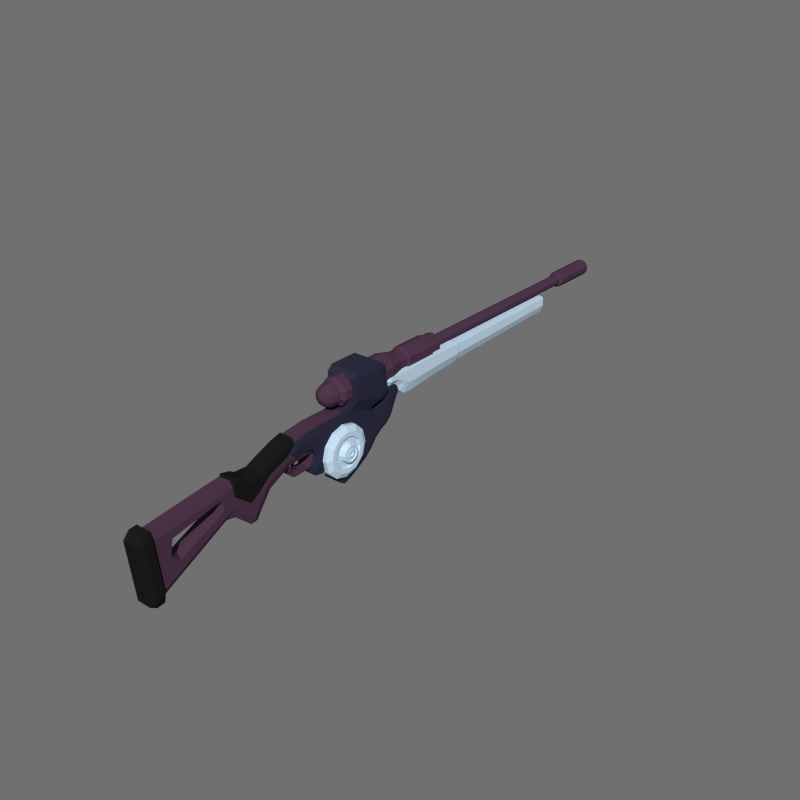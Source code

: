 # Source: Sniper_rifle.blend  (saved by Blender 2.79.0; exported with 4.5.12 LTS)
import bpy
from mathutils import Matrix  # noqa: F401  (used for matrix-valued properties, if any)

bpy.ops.wm.read_factory_settings(use_empty=True)
scene = bpy.context.scene
scene.name = 'Scene'

# ---- collections
col_collection_1 = bpy.data.collections.new('Collection 1'); scene.collection.children.link(col_collection_1)

# ---- materials (node trees are filled in below, after node groups)
mat_main = bpy.data.materials.new('Main')
mat_main.alpha_threshold = 0.0
mat_main.diffuse_color = (0.07999, 0.03811, 0.07191, 1.0)
mat_main.roughness = 0.5
mat_dark = bpy.data.materials.new('Dark')
mat_dark.alpha_threshold = 0.0
mat_dark.diffuse_color = (0.01222, 0.01222, 0.01222, 1.0)
mat_dark.roughness = 0.5
mat_detail = bpy.data.materials.new('Detail')
mat_detail.alpha_threshold = 0.0
mat_detail.diffuse_color = (0.6025, 0.78, 0.9404, 1.0)
mat_detail.roughness = 0.5
mat_mid = bpy.data.materials.new('Mid')
mat_mid.alpha_threshold = 0.0
mat_mid.diffuse_color = (0.02826, 0.02864, 0.0578, 1.0)
mat_mid.roughness = 0.5

# ---- material node trees

# ---- world
world_world = bpy.data.worlds.new('World'); scene.world = world_world
world_world.color = (0.1626, 0.1626, 0.1626)
world_world.use_sun_shadow = False
world_world.sun_shadow_jitter_overblur = 0.0
world_world.cycles.sampling_method = 'NONE'
world_world.cycles.sample_map_resolution = 256
world_world.light_settings.ao_factor = 0.8293

# ---- meshes
me_cube = bpy.data.meshes.new('Cube')
me_cube.from_pydata([(-0.1109, -1.901, -0.9341), (-0.1305, -2.204, 0.2194), (-0.1478, -1.909, -0.8266), (-0.1305, -2.313, 0.08948), (-0.1109, -2.012, 0.1603), (-0.1478, -2.001, 0.05518), (-0.1109, -0.6723, -0.2995), (-0.1478, -0.5489, -0.1479), (-0.1109, -0.4966, -0.3369), (-0.1109, -0.555, 0.3191), (0.1109, -1.901, -0.9341), (0.1478, -1.909, -0.8266), (-0.174, -2.191, 0.09566), (0.1109, -2.012, 0.1603), (-0.1305, -2.202, -0.9858), (0.1478, -2.001, 0.05518), (0.1109, -0.4966, -0.3369), (0.1478, -0.5489, -0.1479), (0.1109, -0.6723, -0.2995), (0.1109, -0.555, 0.3191), (-0.1109, -0.06101, -0.5973), (-0.1109, -0.1941, -0.6146), (-0.1478, -0.1464, -0.5173), (0.1109, -0.06101, -0.5973), (0.1478, -0.1464, -0.5173), (0.1109, -0.1941, -0.6146), (-0.1478, 0.003404, -0.2844), (-0.1109, 0.01563, -0.4778), (0.1109, 0.01563, -0.4778), (0.1478, 0.003404, -0.2844), (-0.1478, 0.2137, -0.01415), (-0.1109, 0.2306, -0.185), (0.1109, 0.2306, -0.185), (0.1478, 0.2137, -0.01415), (-0.1478, 0.6067, 0.1342), (-0.1109, 0.6391, 0.02206), (0.1109, 0.6391, 0.02206), (0.1478, 0.6067, 0.1342), (-0.1109, 0.7382, 0.4844), (-0.1478, 0.7685, 0.3783), (-0.1478, 0.8318, 0.1568), (-0.1109, 0.8638, 0.04469), (0.1109, 0.8638, 0.04469), (0.1478, 0.8318, 0.1568), (0.1478, 0.7685, 0.3783), (0.1109, 0.7382, 0.4844), (-0.1109, 1.165, 0.5312), (-0.1478, 1.182, 0.4237), (-0.1478, 1.225, 0.1601), (-0.1109, 1.243, 0.04793), (0.1109, 1.243, 0.04793), (0.1478, 1.225, 0.1601), (0.1478, 1.182, 0.4237), (0.1109, 1.165, 0.5312), (-0.1478, 1.805, 0.4237), (-0.1109, 1.805, 0.5312), (-0.1109, 1.909, 0.4269), (-0.1478, 1.805, 0.1601), (-0.1109, 1.909, 0.1522), (-0.1109, 1.805, 0.04793), (0.1109, 1.805, 0.04793), (0.1109, 1.909, 0.1522), (0.1478, 1.805, 0.1601), (0.1109, 1.805, 0.5312), (0.1478, 1.805, 0.4237), (0.1109, 1.909, 0.4269), (-0.03696, 0.8638, 0.04469), (0.03696, 0.8638, 0.04469), (-0.1305, -2.073, -1.069), (-0.1478, -1.955, -0.3857), (-0.174, -2.083, -0.9424), (0.1478, -1.955, -0.3857), (-0.1109, 1.909, 0.2896), (-0.1478, 1.805, 0.2919), (0.1478, 1.805, 0.2919), (0.1109, 1.909, 0.2896), (-0.1478, -0.511, 0.03531), (-0.1478, -0.1982, -0.2183), (0.1478, -0.511, 0.03531), (0.1478, -0.1982, -0.2183), (-0.1478, -0.008308, -0.09917), (0.1478, -0.008308, -0.09917), (-0.1478, 0.2041, 0.08307), (0.1478, 0.2041, 0.08307), (-0.1478, 0.5798, 0.2276), (0.1478, 0.5798, 0.2276), (-0.1478, 0.8001, 0.2675), (0.1478, 0.8001, 0.2675), (-0.1478, 1.204, 0.2919), (0.1478, 1.204, 0.2919), (0.1478, -0.535, 0.2145), (-0.1478, -0.542, 0.2141), (-0.161, -0.4532, 0.2553), (-0.1208, -0.5323, 0.3524), (-0.1208, -0.3461, 0.3059), (0.161, -0.4532, 0.2553), (0.1208, -0.3461, 0.3059), (0.1208, -0.5323, 0.3524), (0.161, -0.5129, 0.2515), (0.161, -0.2377, 0.1223), (0.1208, -0.2604, 0.2531), (-0.1208, -0.2604, 0.2531), (-0.161, -0.2377, 0.1223), (0.161, -0.01566, 0.1274), (0.1208, -0.02271, 0.2388), (-0.1208, -0.02271, 0.2388), (-0.161, -0.01566, 0.1274), (0.161, 0.1915, 0.2184), (0.1208, 0.1807, 0.3281), (-0.1208, 0.1807, 0.3281), (-0.161, 0.1915, 0.2184), (0.161, 0.5374, 0.3542), (0.1208, 0.5079, 0.4566), (-0.1208, 0.5079, 0.4566), (-0.161, 0.5374, 0.3542), (0.161, 0.7457, 0.4096), (0.1208, 0.7165, 0.5121), (-0.1208, 0.7165, 0.5121), (-0.161, 0.7457, 0.4096), (0.161, -0.4898, 0.07842), (0.161, -0.1877, -0.1665), (0.161, -0.004353, -0.05143), (0.161, 0.2008, 0.1245), (0.161, 0.5635, 0.2641), (-0.161, -0.4898, 0.07842), (-0.161, -0.1877, -0.1665), (-0.161, -0.004353, -0.05143), (-0.161, 0.2008, 0.1245), (-0.161, 0.5635, 0.2641), (-0.161, -0.5197, 0.251), (-0.1109, 0.6685, 0.02502), (-0.1478, 0.6362, 0.1372), (0.1109, 0.6685, 0.02502), (0.1478, 0.6362, 0.1372), (0.03696, 0.6685, 0.02502), (-0.03696, 0.6685, 0.02502), (-0.1109, 0.7185, -0.1938), (-0.1109, 0.7481, -0.1931), (0.1109, 0.7185, -0.1938), (0.1109, 0.7481, -0.1931), (0.03696, 0.7481, -0.1931), (-0.03696, 0.7481, -0.1931), (-0.1109, 0.7254, -0.2079), (0.1109, 0.7254, -0.2079), (-0.1109, 0.7558, -0.2246), (0.1109, 0.7558, -0.2246), (0.1478, 1.133, 0.4183), (0.1109, 1.114, 0.5256), (-0.1478, 1.133, 0.4183), (-0.1109, 1.114, 0.5256), (-0.1109, 1.198, 0.04754), (-0.1478, 1.178, 0.1597), (0.1109, 1.198, 0.04754), (0.1478, 1.178, 0.1597), (0.03696, 1.198, 0.04754), (-0.03696, 1.198, 0.04754), (0.1478, 1.156, 0.289), (-0.1478, 1.156, 0.289), (-0.1109, 1.074, -0.1819), (0.1109, 1.074, -0.1819), (0.03696, 1.074, -0.1819), (-0.03696, 1.074, -0.1819), (-0.1109, 1.082, -0.2134), (0.1109, 1.082, -0.2134), (-0.1109, 1.127, -0.149), (0.1109, 1.127, -0.149), (0.03696, 1.127, -0.149), (-0.03696, 1.127, -0.149), (-0.1109, 1.15, -0.1719), (0.1109, 1.15, -0.1719), (0.1478, -0.7544, -0.116), (0.1478, -1.594, -0.4937), (0.1478, -1.754, -0.3538), (0.1478, -1.695, -0.07321), (0.1478, -0.73, -0.005425), (0.1478, -0.7548, 0.1001), (-0.1478, -1.594, -0.4938), (-0.1478, -0.7544, -0.116), (-0.1478, -1.754, -0.3538), (-0.1478, -0.7604, 0.09952), (-0.1478, -1.695, -0.07325), (-0.1478, -0.73, -0.005458), (-6.598e-17, -0.8143, -0.1297), (-6.988e-17, -1.673, -0.332), (-6.586e-17, -0.7923, -0.03615), (-6.573e-17, -0.8184, 0.05261), (-5.06e-17, -1.543, -0.4458), (-7.114e-17, -1.634, -0.1018), (-0.2603, 2.933, 0.6491), (0.2603, 3.126, 0.6297), (0.2603, 2.933, 0.6491), (5.354e-17, 2.81, 0.6415), (5.354e-17, 2.943, 0.5277), (5.354e-17, 2.922, 0.7262), (-0.2603, 3.284, 0.5349), (5.354e-17, 3.098, 0.4978), (5.354e-17, 3.155, 0.7276), (-0.2603, 3.126, 0.6297), (0.2603, 3.574, 0.4809), (0.2603, 3.284, 0.5349), (5.354e-17, 3.186, 0.3172), (5.354e-17, 3.382, 0.7276), (5.354e-17, 4.145, 0.7276), (5.354e-17, 3.501, 0.2093), (5.354e-17, 3.647, 0.7276), (-0.2603, 3.574, 0.4809), (-0.2603, 4.129, 0.513), (0.2603, 4.129, 0.513), (5.354e-17, 4.113, 0.2747), (-0.1952, 2.94, 0.5581), (-0.1952, 2.849, 0.6434), (-0.2628, 2.925, 0.7262), (-0.2603, 3.037, 0.6481), (5.354e-17, 3.037, 0.5279), (5.354e-17, 3.037, 0.7276), (0.2603, 3.037, 0.6481), (0.1952, 2.94, 0.5581), (0.2628, 2.925, 0.7262), (0.1952, 2.849, 0.6434), (5.354e-17, 2.858, 0.5485), (5.354e-17, 2.812, 0.7262), (-0.2603, 3.207, 0.5924), (5.354e-17, 3.142, 0.43), (5.354e-17, 3.271, 0.7276), (0.2603, 3.207, 0.5924), (0.1952, 3.105, 0.5308), (0.2628, 3.148, 0.7276), (-0.1952, 3.105, 0.5308), (-0.2628, 3.148, 0.7276), (-0.2603, 3.394, 0.4875), (5.354e-17, 3.287, 0.2225), (5.354e-17, 3.502, 0.7276), (0.2603, 3.394, 0.4875), (-0.2628, 3.357, 0.7276), (-0.1952, 3.211, 0.3716), (0.1952, 3.211, 0.3716), (0.2628, 3.357, 0.7276), (-0.2603, 3.82, 0.4958), (5.354e-17, 3.79, 0.2394), (5.354e-17, 3.85, 0.7276), (0.2603, 3.82, 0.4958), (0.1952, 3.519, 0.2772), (0.2628, 3.629, 0.7276), (-0.1952, 3.519, 0.2772), (-0.2628, 3.629, 0.7276), (-0.2603, 4.748, 0.5318), (5.354e-17, 4.732, 0.3132), (5.354e-17, 4.763, 0.7276), (0.2603, 4.748, 0.5318), (0.2628, 4.141, 0.7276), (-0.2628, 4.141, 0.7276), (-0.1952, 4.117, 0.3343), (0.1952, 4.117, 0.3343), (-0.1446, 2.877, 0.5757), (-0.1956, 2.849, 0.7262), (-0.1952, 3.037, 0.5579), (-0.2628, 3.037, 0.7276), (0.1446, 2.877, 0.5757), (0.1956, 2.849, 0.7262), (0.1952, 3.037, 0.5579), (0.2628, 3.037, 0.7276), (-0.2628, 3.255, 0.7276), (-0.1952, 3.158, 0.4706), (0.1952, 3.158, 0.4706), (0.2628, 3.255, 0.7276), (-0.2628, 3.475, 0.7276), (-0.1952, 3.314, 0.2888), (0.1952, 3.314, 0.2888), (0.2628, 3.475, 0.7276), (-0.2628, 3.843, 0.7276), (-0.1952, 3.797, 0.3035), (0.1952, 3.797, 0.3035), (0.2628, 3.843, 0.7276), (-0.2628, 4.759, 0.7276), (-0.1952, 4.736, 0.3679), (0.1952, 4.736, 0.3679), (0.2628, 4.759, 0.7276), (-0.1547, 7.307, 0.4232), (0.1547, 7.307, 0.4232), (-0.2065, 7.307, 0.7073), (0.2065, 7.307, 0.7073), (0.2062, 7.307, 0.5526), (-1.145e-10, 7.307, 0.38), (-1.145e-10, 7.307, 0.7073), (-0.2062, 7.307, 0.5526), (-0.2425, 4.785, 0.5317), (5.354e-17, 4.799, 0.7135), (5.354e-17, 4.771, 0.3286), (0.2425, 4.785, 0.5317), (0.2429, 4.795, 0.7135), (-0.2429, 4.795, 0.7135), (0.1819, 4.774, 0.3794), (-0.1819, 4.774, 0.3794), (-0.1547, 7.523, 0.4232), (0.1547, 7.523, 0.4232), (-0.2065, 7.523, 0.7073), (0.2065, 7.523, 0.7073), (0.2062, 7.523, 0.5526), (-1.145e-10, 7.523, 0.38), (-1.145e-10, 7.523, 0.7073), (-0.2062, 7.523, 0.5526), (-0.107, 7.583, 0.4628), (0.107, 7.583, 0.4628), (-0.1429, 7.583, 0.7052), (0.1429, 7.583, 0.7052), (0.1427, 7.583, 0.5733), (-7.924e-11, 7.581, 0.426), (-7.924e-11, 7.619, 0.7052), (-0.1427, 7.583, 0.5733), (8.386e-06, 7.619, 0.5733), (1.953e-06, 7.602, 0.4603), (1.664e-16, 1.835, 0.5598), (5.082e-17, 3.003, 0.5598), (0.153, 1.835, 0.6095), (0.153, 3.003, 0.6095), (0.2475, 1.835, 0.7396), (0.2475, 3.003, 0.7396), (0.2475, 1.835, 0.9005), (0.2475, 3.003, 0.9005), (0.153, 1.835, 1.031), (0.153, 3.003, 1.031), (-2.275e-08, 1.835, 1.08), (-2.275e-08, 3.003, 1.08), (-0.153, 1.835, 1.031), (-0.153, 3.003, 1.031), (-0.2475, 1.835, 0.9005), (-0.2475, 3.003, 0.9005), (-0.2475, 1.835, 0.7396), (-0.2475, 3.003, 0.7396), (-0.153, 1.835, 0.6095), (-0.153, 3.003, 0.6095), (1.479e-09, 1.776, 0.6094), (0.1238, 1.776, 0.6497), (0.2003, 1.776, 0.755), (0.2003, 1.776, 0.8851), (0.1238, 1.776, 0.9904), (-1.693e-08, 1.776, 1.031), (-0.1238, 1.776, 0.9904), (-0.2003, 1.776, 0.8851), (-0.2003, 1.776, 0.755), (-0.1238, 1.776, 0.6497), (1.479e-09, 1.714, 0.6094), (0.1238, 1.714, 0.6497), (0.2003, 1.714, 0.755), (0.2003, 1.714, 0.8851), (0.1238, 1.714, 0.9904), (-1.693e-08, 1.714, 1.031), (-0.1238, 1.714, 0.9904), (-0.2003, 1.714, 0.8851), (-0.2003, 1.714, 0.755), (-0.1238, 1.714, 0.6497), (2.986e-09, 1.606, 0.632), (0.1105, 1.606, 0.6679), (0.1788, 1.606, 0.7619), (0.1788, 1.606, 0.8781), (0.1105, 1.606, 0.9721), (-1.345e-08, 1.606, 1.008), (-0.1105, 1.606, 0.9721), (-0.1788, 1.606, 0.8781), (-0.1788, 1.606, 0.7619), (-0.1105, 1.606, 0.6679), (5.572e-09, 1.544, 0.6709), (0.08769, 1.544, 0.6993), (0.1419, 1.544, 0.7739), (0.1419, 1.544, 0.8661), (0.08769, 1.544, 0.9407), (-7.471e-09, 1.544, 0.9692), (-0.08769, 1.544, 0.9407), (-0.1419, 1.544, 0.8661), (-0.1419, 1.544, 0.7739), (-0.08769, 1.544, 0.6993), (1.051e-08, 1.498, 0.7449), (0.04416, 1.498, 0.7593), (0.07145, 1.498, 0.7968), (0.07145, 1.498, 0.8433), (0.04416, 1.498, 0.8808), (3.939e-09, 1.498, 0.8952), (-0.04416, 1.498, 0.8808), (-0.07145, 1.498, 0.8433), (-0.07145, 1.498, 0.7968), (-0.04416, 1.498, 0.7593), (-0.03708, 1.498, 0.8831), (0.04416, 1.486, 0.7968), (-0.04201, 1.486, 0.7968), (8.237e-09, 1.479, 0.7968), (0.04416, 1.486, 0.8433), (-0.03936, 1.486, 0.8433), (6.208e-09, 1.479, 0.8433), (2.807e-09, 1.744, 0.6294), (-0.1121, 1.744, 0.6658), (-0.1813, 1.744, 0.879), (-0.1121, 1.744, 0.9743), (0.1121, 1.744, 0.9743), (0.1813, 1.744, 0.879), (0.1121, 1.744, 0.6658), (-0.1813, 1.744, 0.7611), (-1.386e-08, 1.744, 1.011), (0.1813, 1.744, 0.7611), (0.1096, 3.299, 0.6692), (8.217e-08, 3.299, 0.6336), (0.1773, 3.299, 0.7624), (0.1773, 3.299, 0.8776), (0.1096, 3.299, 0.9708), (6.587e-08, 3.299, 1.006), (-0.1096, 3.299, 0.9708), (-0.1773, 3.299, 0.8776), (-0.1773, 3.299, 0.7624), (-0.1096, 3.299, 0.6692), (0.1096, 4.326, 0.6692), (-2.357e-07, 4.326, 0.6336), (0.1773, 4.326, 0.7624), (0.1773, 4.326, 0.8776), (0.1096, 4.326, 0.9708), (-2.52e-07, 4.326, 1.006), (-0.1096, 4.326, 0.9708), (-0.1773, 4.326, 0.8776), (-0.1773, 4.326, 0.7624), (-0.1096, 4.326, 0.6692), (0.06194, 4.378, 0.7348), (-2.276e-07, 4.378, 0.7147), (0.1002, 4.378, 0.7875), (0.1002, 4.378, 0.8526), (0.06194, 4.378, 0.9053), (-2.369e-07, 4.378, 0.9254), (-0.06194, 4.378, 0.9053), (-0.1002, 4.378, 0.8526), (-0.1002, 4.378, 0.7875), (-0.06194, 4.378, 0.7348), (0.06194, 8.25, 0.7348), (4.876e-07, 8.25, 0.7147), (0.1002, 8.25, 0.7875), (0.1002, 8.25, 0.8526), (0.06194, 8.25, 0.9053), (4.783e-07, 8.25, 0.9254), (-0.06194, 8.25, 0.9053), (-0.1002, 8.25, 0.8526), (-0.1002, 8.25, 0.7875), (-0.06194, 8.25, 0.7348), (0.09104, 8.28, 0.6947), (4.834e-07, 8.28, 0.6652), (0.1473, 8.28, 0.7722), (0.1473, 8.28, 0.8679), (0.09104, 8.28, 0.9453), (4.699e-07, 8.28, 0.9749), (-0.09104, 8.28, 0.9453), (-0.1473, 8.28, 0.8679), (-0.1473, 8.28, 0.7722), (-0.09104, 8.28, 0.6947), (0.09104, 9.222, 0.6947), (4.834e-07, 9.222, 0.6652), (0.1473, 9.222, 0.7722), (0.1473, 9.222, 0.8679), (0.09104, 9.222, 0.9453), (4.699e-07, 9.222, 0.9749), (-0.09104, 9.222, 0.9453), (-0.1473, 9.222, 0.8679), (-0.1473, 9.222, 0.7722), (-0.09104, 9.222, 0.6947), (0.05346, 9.222, 0.7465), (4.888e-07, 9.222, 0.7291), (0.08651, 9.222, 0.7919), (0.08651, 9.222, 0.8481), (0.05346, 9.222, 0.8936), (4.808e-07, 9.222, 0.911), (-0.05346, 9.222, 0.8936), (-0.08651, 9.222, 0.8481), (-0.08651, 9.222, 0.7919), (-0.05346, 9.222, 0.7465), (0.05346, 7.776, 0.7465), (-5.272e-06, 7.776, 0.7291), (0.0865, 7.776, 0.7919), (0.0865, 7.776, 0.8481), (0.05346, 7.776, 0.8936), (-5.28e-06, 7.776, 0.911), (-0.05347, 7.776, 0.8936), (-0.08651, 7.776, 0.8481), (-0.08651, 7.776, 0.7919), (-0.05347, 7.776, 0.7465), (-0.1773, 3.435, 0.8776), (-0.1773, 3.435, 0.7624), (0.1096, 3.435, 0.9708), (2.355e-08, 3.435, 1.006), (0.1096, 3.435, 0.6692), (0.1773, 3.435, 0.7624), (-0.1096, 3.435, 0.6692), (-0.1096, 3.435, 0.9708), (0.1773, 3.435, 0.8776), (3.985e-08, 3.435, 0.6336), (-0.1773, 4.122, 0.8776), (0.1096, 4.122, 0.9708), (0.1096, 4.122, 0.6692), (-0.1773, 4.122, 0.7624), (-1.887e-07, 4.122, 1.006), (0.1773, 4.122, 0.7624), (-0.1096, 4.122, 0.6692), (-0.1096, 4.122, 0.9708), (0.1773, 4.122, 0.8776), (-1.724e-07, 4.122, 0.6336), (-0.2076, 4.091, 0.7526), (-0.2076, 3.466, 0.7526), (-2.117e-07, 4.091, 1.038), (3.687e-08, 3.466, 1.038), (0.2076, 4.091, 0.7526), (0.2076, 3.466, 0.7526), (-0.1283, 4.091, 0.6434), (-0.1283, 3.466, 0.6434), (-0.1283, 4.091, 0.9966), (-0.1283, 3.466, 0.9966), (0.2076, 4.091, 0.8875), (0.2076, 3.466, 0.8875), (-1.927e-07, 4.091, 0.6017), (5.595e-08, 3.466, 0.6017), (0.1283, 3.466, 0.6434), (0.1283, 3.466, 0.9966), (-0.2076, 3.466, 0.8875), (-0.2076, 4.091, 0.8875), (0.1283, 4.091, 0.9966), (0.1283, 4.091, 0.6434), (0.2646, 2.256, -0.1567), (0.2646, 2.193, -0.3923), (0.2646, 2.02, -0.5647), (0.2646, 1.785, -0.6278), (0.2646, 1.549, -0.5647), (0.2646, 1.377, -0.3923), (0.2646, 1.314, -0.1567), (0.2646, 1.377, 0.07877), (0.2646, 1.549, 0.2512), (0.2646, 1.785, 0.3143), (0.2646, 2.02, 0.2512), (0.2646, 2.193, 0.07877), (0.3154, 2.111, -0.3448), (0.3154, 2.161, -0.1567), (0.3154, 1.973, -0.4825), (0.3154, 1.785, -0.5329), (0.3154, 1.597, -0.4825), (0.3154, 1.459, -0.3448), (0.3154, 1.409, -0.1567), (0.3154, 1.459, 0.03134), (0.3154, 1.597, 0.169), (0.3154, 1.785, 0.2194), (0.3154, 1.973, 0.169), (0.3154, 2.111, 0.03134), (0.3154, 2.034, -0.3006), (0.3154, 2.073, -0.1567), (0.3154, 1.929, -0.4059), (0.3154, 1.785, -0.4445), (0.3154, 1.641, -0.4059), (0.3154, 1.536, -0.3006), (0.3154, 1.497, -0.1567), (0.3154, 1.536, -0.01288), (0.3154, 1.641, 0.09244), (0.3154, 1.785, 0.131), (0.3154, 1.929, 0.09244), (0.3154, 2.034, -0.01288), (0.279, 2.017, -0.2906), (0.279, 2.053, -0.1567), (0.279, 1.919, -0.3886), (0.279, 1.785, -0.4244), (0.279, 1.651, -0.3886), (0.279, 1.553, -0.2906), (0.279, 1.517, -0.1567), (0.279, 1.553, -0.0229), (0.279, 1.651, 0.07508), (0.279, 1.785, 0.1109), (0.279, 1.919, 0.07508), (0.279, 2.017, -0.0229), (0.279, 1.935, -0.2433), (0.279, 1.958, -0.1567), (0.279, 1.872, -0.3067), (0.279, 1.785, -0.3299), (0.279, 1.698, -0.3067), (0.279, 1.635, -0.2433), (0.279, 1.612, -0.1567), (0.279, 1.635, -0.07018), (0.279, 1.698, -0.006806), (0.279, 1.785, 0.01639), (0.279, 1.872, -0.006805), (0.279, 1.935, -0.07018), (0.3798, 1.921, -0.2351), (0.3798, 1.942, -0.1567), (0.3798, 1.863, -0.2925), (0.3798, 1.785, -0.3135), (0.3798, 1.707, -0.2925), (0.3798, 1.649, -0.2351), (0.3798, 1.628, -0.1567), (0.3798, 1.649, -0.07835), (0.3798, 1.707, -0.02095), (0.3798, 1.785, 5.402e-05), (0.3798, 1.863, -0.02095), (0.3798, 1.921, -0.07835), (0.385, 1.904, -0.2253), (0.385, 1.922, -0.1567), (0.385, 1.854, -0.2755), (0.385, 1.785, -0.2939), (0.385, 1.716, -0.2755), (0.385, 1.666, -0.2253), (0.385, 1.648, -0.1567), (0.385, 1.666, -0.08818), (0.385, 1.716, -0.03798), (0.385, 1.785, -0.0196), (0.385, 1.854, -0.03798), (0.385, 1.904, -0.08817), (0.3661, 1.882, -0.2129), (0.3661, 1.897, -0.1567), (0.3661, 1.841, -0.2541), (0.3661, 1.785, -0.2691), (0.3661, 1.729, -0.2541), (0.3661, 1.688, -0.2129), (0.3661, 1.673, -0.1567), (0.3661, 1.688, -0.1005), (0.3661, 1.729, -0.05941), (0.3661, 1.785, -0.04435), (0.3661, 1.841, -0.05941), (0.3661, 1.882, -0.1005), (0.3817, 1.829, -0.1822), (0.3817, 1.836, -0.1567), (0.3817, 1.81, -0.2009), (0.3817, 1.785, -0.2077), (0.3817, 1.759, -0.2009), (0.3817, 1.741, -0.1822), (0.3817, 1.734, -0.1567), (0.3817, 1.741, -0.1312), (0.3817, 1.759, -0.1126), (0.3817, 1.785, -0.1058), (0.3817, 1.81, -0.1126), (0.3817, 1.829, -0.1312), (0.3614, 1.829, -0.1822), (0.3614, 1.836, -0.1567), (0.3614, 1.81, -0.2009), (0.3614, 1.785, -0.2077), (0.3614, 1.759, -0.2009), (0.3614, 1.741, -0.1822), (0.3614, 1.734, -0.1567), (0.3614, 1.741, -0.1312), (0.3614, 1.759, -0.1126), (0.3614, 1.785, -0.1058), (0.3614, 1.81, -0.1126), (0.3614, 1.829, -0.1312), (-0.2646, 2.256, -0.1567), (-0.2646, 2.193, -0.3923), (-0.2646, 2.02, -0.5647), (-0.2646, 1.785, -0.6278), (-0.2646, 1.549, -0.5647), (-0.2646, 1.377, -0.3923), (-0.2646, 1.314, -0.1567), (-0.2646, 1.377, 0.07877), (-0.2646, 1.549, 0.2512), (-0.2646, 1.785, 0.3143), (-0.2646, 2.02, 0.2512), (-0.2646, 2.193, 0.07877), (-2.108e-17, 2.256, -0.1567), (-2.108e-17, 2.193, -0.3923), (-2.108e-17, 2.02, -0.5647), (-2.108e-17, 1.785, -0.6278), (-2.108e-17, 1.549, -0.5647), (-2.108e-17, 1.377, -0.3923), (-2.108e-17, 1.314, -0.1567), (-2.108e-17, 1.377, 0.07877), (-2.108e-17, 1.549, 0.2512), (-2.108e-17, 1.785, 0.3143), (-2.108e-17, 2.02, 0.2512), (-2.108e-17, 2.193, 0.07877), (-0.3154, 2.111, -0.3448), (-0.3154, 2.161, -0.1567), (-0.3154, 1.973, -0.4825), (-0.3154, 1.785, -0.5329), (-0.3154, 1.597, -0.4825), (-0.3154, 1.459, -0.3448), (-0.3154, 1.409, -0.1567), (-0.3154, 1.459, 0.03134), (-0.3154, 1.597, 0.169), (-0.3154, 1.785, 0.2194), (-0.3154, 1.973, 0.169), (-0.3154, 2.111, 0.03134), (-0.3154, 2.034, -0.3006), (-0.3154, 2.073, -0.1567), (-0.3154, 1.929, -0.4059), (-0.3154, 1.785, -0.4445), (-0.3154, 1.641, -0.4059), (-0.3154, 1.536, -0.3006), (-0.3154, 1.497, -0.1567), (-0.3154, 1.536, -0.01288), (-0.3154, 1.641, 0.09244), (-0.3154, 1.785, 0.131), (-0.3154, 1.929, 0.09244), (-0.3154, 2.034, -0.01288), (-0.279, 2.017, -0.2906), (-0.279, 2.053, -0.1567), (-0.279, 1.919, -0.3886), (-0.279, 1.785, -0.4244), (-0.279, 1.651, -0.3886), (-0.279, 1.553, -0.2906), (-0.279, 1.517, -0.1567), (-0.279, 1.553, -0.0229), (-0.279, 1.651, 0.07508), (-0.279, 1.785, 0.1109), (-0.279, 1.919, 0.07508), (-0.279, 2.017, -0.0229), (-0.279, 1.935, -0.2433), (-0.279, 1.958, -0.1567), (-0.279, 1.872, -0.3067), (-0.279, 1.785, -0.3299), (-0.279, 1.698, -0.3067), (-0.279, 1.635, -0.2433), (-0.279, 1.612, -0.1567), (-0.279, 1.635, -0.07018), (-0.279, 1.698, -0.006806), (-0.279, 1.785, 0.01639), (-0.279, 1.872, -0.006805), (-0.279, 1.935, -0.07018), (-0.3798, 1.921, -0.2351), (-0.3798, 1.942, -0.1567), (-0.3798, 1.863, -0.2925), (-0.3798, 1.785, -0.3135), (-0.3798, 1.707, -0.2925), (-0.3798, 1.649, -0.2351), (-0.3798, 1.628, -0.1567), (-0.3798, 1.649, -0.07835), (-0.3798, 1.707, -0.02095), (-0.3798, 1.785, 5.402e-05), (-0.3798, 1.863, -0.02095), (-0.3798, 1.921, -0.07835), (-0.385, 1.904, -0.2253), (-0.385, 1.922, -0.1567), (-0.385, 1.854, -0.2755), (-0.385, 1.785, -0.2939), (-0.385, 1.716, -0.2755), (-0.385, 1.666, -0.2253), (-0.385, 1.648, -0.1567), (-0.385, 1.666, -0.08818), (-0.385, 1.716, -0.03798), (-0.385, 1.785, -0.0196), (-0.385, 1.854, -0.03798), (-0.385, 1.904, -0.08817), (-0.3661, 1.882, -0.2129), (-0.3661, 1.897, -0.1567), (-0.3661, 1.841, -0.2541), (-0.3661, 1.785, -0.2691), (-0.3661, 1.729, -0.2541), (-0.3661, 1.688, -0.2129), (-0.3661, 1.673, -0.1567), (-0.3661, 1.688, -0.1005), (-0.3661, 1.729, -0.05941), (-0.3661, 1.785, -0.04435), (-0.3661, 1.841, -0.05941), (-0.3661, 1.882, -0.1005), (-0.3817, 1.829, -0.1822), (-0.3817, 1.836, -0.1567), (-0.3817, 1.81, -0.2009), (-0.3817, 1.785, -0.2077), (-0.3817, 1.759, -0.2009), (-0.3817, 1.741, -0.1822), (-0.3817, 1.734, -0.1567), (-0.3817, 1.741, -0.1312), (-0.3817, 1.759, -0.1126), (-0.3817, 1.785, -0.1058), (-0.3817, 1.81, -0.1126), (-0.3817, 1.829, -0.1312), (-0.3614, 1.829, -0.1822), (-0.3614, 1.836, -0.1567), (-0.3614, 1.81, -0.2009), (-0.3614, 1.785, -0.2077), (-0.3614, 1.759, -0.2009), (-0.3614, 1.741, -0.1822), (-0.3614, 1.734, -0.1567), (-0.3614, 1.741, -0.1312), (-0.3614, 1.759, -0.1126), (-0.3614, 1.785, -0.1058), (-0.3614, 1.81, -0.1126), (-0.3614, 1.829, -0.1312), (-0.1747, 0.7476, 0.1718), (-0.1747, 0.6463, 0.2547), (-0.1884, 0.743, 0.2695), (-0.1747, 0.6454, 0.2738), (-0.1747, 0.7343, 0.3962), (-0.1884, 0.7415, 0.2975), (-0.1747, 0.8769, 0.1909), (-0.1884, 0.8581, 0.2865), (-0.1884, 1.06, 0.2685), (-0.1747, 1.058, 0.1583), (-0.1747, 0.8317, 0.4225), (-0.1747, 1.023, 0.4553), (-0.1884, 1.042, 0.3592), (-0.1884, 0.8502, 0.3267), (0.1747, 0.7476, 0.1718), (0.1884, 0.743, 0.2695), (0.1747, 0.6463, 0.2547), (0.1747, 0.7343, 0.3962), (0.1747, 0.6454, 0.2738), (0.1884, 0.7415, 0.2975), (0.1747, 1.058, 0.1583), (0.1884, 1.06, 0.2685), (0.1884, 0.8581, 0.2865), (0.1747, 0.8769, 0.1909), (0.1747, 1.023, 0.4553), (0.1747, 0.8317, 0.4225), (0.1884, 0.8502, 0.3267), (0.1884, 1.042, 0.3592), (-0.1884, 1.338, 0.3747), (-0.1884, 1.143, 0.367), (-0.1747, 1.144, 0.4646), (-0.1747, 1.338, 0.472), (-0.1884, 1.337, 0.1557), (-0.1884, 1.298, -0.03878), (-0.1747, 1.193, -0.02681), (-0.1747, 1.155, 0.1054), (-0.1884, 1.143, 0.2228), (0.1747, 1.193, -0.02681), (0.1884, 1.298, -0.03878), (0.1884, 1.337, 0.1557), (0.1884, 1.143, 0.2228), (0.1747, 1.155, 0.1054), (0.1747, 1.338, 0.472), (0.1747, 1.144, 0.4646), (0.1884, 1.143, 0.367), (0.1884, 1.338, 0.3747), (-0.1884, 1.947, 0.3393), (-0.1884, 1.753, 0.374), (-0.1747, 1.753, 0.4713), (-0.1861, 1.899, 0.5551), (-0.2014, 1.96, 0.4698), (-0.1884, 1.947, 0.1292), (-0.1884, 1.885, -0.05522), (-0.1884, 1.651, -0.03938), (-0.1884, 1.753, 0.155), (0.1884, 1.947, 0.1292), (0.1884, 1.753, 0.155), (0.1884, 1.651, -0.03938), (0.1884, 1.885, -0.05522), (0.1861, 1.899, 0.5551), (0.1747, 1.753, 0.4713), (0.1884, 1.753, 0.374), (0.1884, 1.947, 0.3393), (0.2014, 1.96, 0.4698), (0.1747, 1.111, -0.1787), (0.1747, 1.133, -0.3324), (0.1884, 1.184, -0.2463), (-0.1747, 1.133, -0.3324), (-0.1747, 1.111, -0.1787), (-0.1884, 1.184, -0.2463), (0.1884, 1.781, -0.1884), (0.1884, 1.555, -0.1618), (0.1747, 1.53, -0.2816), (0.1747, 1.711, -0.2684), (-0.1747, 1.711, -0.2684), (-0.1747, 1.53, -0.2816), (-0.1884, 1.555, -0.1618), (-0.1884, 1.781, -0.1884), (-0.1884, 1.642, 0.1552), (-0.1884, 1.597, -0.03929), (-0.1884, 1.365, -0.03889), (-0.1884, 1.448, 0.1555), (0.1884, 1.448, 0.1555), (0.1884, 1.365, -0.03889), (0.1884, 1.597, -0.03929), (0.1884, 1.642, 0.1552), (0.1747, 1.643, 0.4715), (0.1747, 1.448, 0.4718), (0.1884, 1.448, 0.3745), (0.1884, 1.643, 0.3742), (-0.1747, 1.448, 0.4718), (-0.1747, 1.643, 0.4715), (-0.1884, 1.643, 0.3742), (-0.1884, 1.448, 0.3745), (-0.1747, 1.316, -0.384), (-0.1747, 1.159, -0.3575), (-0.1884, 1.212, -0.2732), (-0.1884, 1.5, -0.1883), (0.1747, 1.159, -0.3575), (0.1747, 1.316, -0.384), (0.1884, 1.5, -0.1883), (0.1884, 1.212, -0.2732), (-0.1884, 2.531, 0.1677), (-0.1884, 2.337, 0.2188), (-0.2014, 2.378, 0.3419), (-0.1851, 2.522, 0.3336), (-0.1747, 2.529, 0.2682), (-0.1884, 2.337, 0.008762), (-0.1884, 2.531, -0.05374), (-0.1884, 2.468, -0.2377), (-0.1884, 2.27, -0.1744), (0.1884, 2.531, -0.05374), (0.1884, 2.337, 0.008762), (0.1884, 2.27, -0.1744), (0.1884, 2.468, -0.2377), (0.1851, 2.522, 0.3336), (0.2014, 2.378, 0.3419), (0.1884, 2.337, 0.2188), (0.1884, 2.531, 0.1677), (0.1747, 2.529, 0.2682), (0.1884, 2.167, -0.3075), (0.1747, 2.109, -0.3916), (0.1742, 2.118, -0.4699), (0.1878, 2.213, -0.5269), (0.1884, 2.362, -0.3727), (-0.1742, 2.118, -0.4699), (-0.1747, 2.109, -0.3916), (-0.1884, 2.167, -0.3075), (-0.1884, 2.362, -0.3727), (-0.1878, 2.213, -0.5269), (-0.1884, 2.798, 0.1062), (-0.1884, 2.607, 0.1499), (-0.1747, 2.615, 0.2478), (-0.1747, 2.762, 0.3077), (-0.1884, 2.866, 0.2904), (-0.1884, 2.516, -0.2545), (-0.1884, 2.59, -0.0739), (-0.1884, 2.785, -0.06303), (-0.1747, 2.768, -0.1732), (-0.1747, 2.617, -0.2836), (0.1747, 2.768, -0.1732), (0.1884, 2.785, -0.06303), (0.1884, 2.59, -0.0739), (0.1884, 2.516, -0.2545), (0.1747, 2.617, -0.2836), (0.1747, 2.762, 0.3077), (0.1747, 2.615, 0.2478), (0.1884, 2.607, 0.1499), (0.1884, 2.798, 0.1062), (0.1884, 2.866, 0.2904), (0.1744, 2.361, -0.5534), (0.1747, 2.505, -0.4275), (0.1884, 2.411, -0.3896), (0.188, 2.214, -0.5273), (-0.1744, 2.361, -0.5534), (-0.188, 2.214, -0.5273), (-0.1884, 2.411, -0.3896), (-0.1747, 2.505, -0.4275), (0.1734, 1.859, -0.5821), (0.1871, 1.903, -0.6734), (0.1875, 2.086, -0.6018), (0.1738, 2.038, -0.5171), (-0.1734, 1.859, -0.5821), (-0.1738, 2.038, -0.5171), (-0.1875, 2.086, -0.6018), (-0.1871, 1.903, -0.6734), (0.1734, 1.96, -0.7701), (0.1736, 2.134, -0.6867), (0.1874, 2.087, -0.602), (0.1871, 1.91, -0.6849), (-0.1734, 1.96, -0.7701), (-0.1871, 1.91, -0.6849), (-0.1874, 2.087, -0.602), (-0.1736, 2.134, -0.6867), (0.1734, 1.799, -0.5916), (0.1734, 1.718, -0.7031), (0.1871, 1.814, -0.6878), (-0.1734, 1.799, -0.5916), (-0.1871, 1.814, -0.6878), (-0.1734, 1.718, -0.7031), (0.1734, 1.832, -0.8182), (0.1871, 1.819, -0.7192), (0.1734, 1.726, -0.7563), (-0.1734, 1.832, -0.8182), (-0.1734, 1.726, -0.7563), (-0.1871, 1.819, -0.7192), (-0.2879, 1.989, 0.8073), (-0.3017, 2.087, 0.7832), (-0.2886, 2.067, 0.6554), (-0.2197, 1.941, 0.626), (0.2879, 1.989, 0.8073), (0.2197, 1.941, 0.626), (0.2886, 2.067, 0.6554), (0.3017, 2.087, 0.7832), (-0.2879, 2.795, 0.5705), (-0.2451, 2.718, 0.4307), (-0.2887, 2.664, 0.4815), (-0.3017, 2.694, 0.6075), (0.2879, 2.795, 0.5705), (0.3017, 2.694, 0.6075), (0.2887, 2.664, 0.4815), (0.2451, 2.718, 0.4307), (-0.2879, 1.988, 1.036), (-0.2879, 2.084, 1.133), (-0.3017, 2.085, 1.036), (0.2879, 1.988, 1.036), (0.3017, 2.085, 1.036), (0.2879, 2.084, 1.133), (-0.2879, 2.745, 1.037), (-0.3017, 2.648, 1.036), (-0.2879, 2.638, 1.133), (0.2879, 2.745, 1.037), (0.2879, 2.638, 1.133), (0.3017, 2.648, 1.036), (-0.1884, 2.939, 0.07489), (-0.1884, 3.023, 0.2554), (-0.1747, 3.12, 0.2305), (-0.1747, 3.036, 0.05505), (-0.1884, 2.897, -0.02188), (-0.1747, 3.008, -0.009612), (-0.1747, 2.878, -0.1325), (0.1747, 2.878, -0.1325), (0.1747, 3.008, -0.009612), (0.1884, 2.897, -0.02188), (0.1747, 3.12, 0.2305), (0.1884, 3.023, 0.2554), (0.1884, 2.939, 0.07489), (0.1747, 3.036, 0.05505), (-0.1747, 2.933, 0.5776), (-0.1747, 3.08, 0.64), (-0.1884, 3.031, 0.5509), (0.1747, 2.933, 0.5776), (0.1884, 3.031, 0.5509), (0.1747, 3.08, 0.64), (-0.1747, 3.263, 0.5064), (-0.1884, 3.163, 0.5235), (-0.1747, 3.213, 0.6125), (0.1747, 3.263, 0.5064), (0.1747, 3.213, 0.6125), (0.1884, 3.163, 0.5235), (-0.02573, 0.8092, 0.01714), (-0.02573, 0.7833, 0.07207), (-0.02573, 0.8862, 0.02954), (-0.02573, 0.9058, 0.05347), (0.02573, 0.8092, 0.01714), (0.02573, 0.7833, 0.07207), (0.02573, 0.8862, 0.02954), (0.02573, 0.9058, 0.05347), (-0.02573, 0.8494, -0.05034), (-0.02573, 0.8097, -0.05551), (0.02573, 0.8494, -0.05034), (0.02573, 0.8097, -0.05551), (-0.02573, 0.8534, -0.104), (-0.02573, 0.823, -0.1302), (0.02573, 0.8534, -0.104), (0.02573, 0.823, -0.1302), (-0.02573, 0.8848, -0.1405), (0.02573, 0.8848, -0.1405), (-0.174, -1.941, -0.9265), (-0.1305, -1.931, -1.053), (-0.174, -2.049, 0.1116), (-0.1305, -2.062, 0.2353), (0.1305, -1.931, -1.053), (0.174, -1.941, -0.9265), (0.174, -2.049, 0.1116), (0.1305, -2.062, 0.2353), (-0.174, -1.995, -0.4075), (0.174, -1.995, -0.4075), (0.1305, -2.202, -0.9858), (0.1305, -2.073, -1.069), (0.174, -2.083, -0.9424), (0.174, -2.191, 0.09566), (0.1305, -2.204, 0.2194), (0.1305, -2.313, 0.08948), (-0.1305, -2.257, -0.4481), (-0.174, -2.137, -0.4234), (0.1305, -2.257, -0.4481), (0.174, -2.137, -0.4234), (0.3771, 1.725, -0.1912), (0.3771, 1.716, -0.1567), (0.3771, 1.819, -0.2165), (0.3771, 1.785, -0.2257), (0.3771, 1.785, -0.0878), (0.3771, 1.819, -0.09704), (0.3771, 1.725, -0.1223), (0.3771, 1.751, -0.2165), (0.3771, 1.845, -0.1223), (0.3771, 1.854, -0.1567), (0.3771, 1.845, -0.1912), (0.3771, 1.751, -0.09704)], [], [(11, 17, 170, 171), (78, 17, 24, 79), (5, 91, 179, 180), (79, 24, 29, 81), (84, 39, 86), (81, 29, 33, 83), (135, 130, 41, 66), (83, 33, 37, 85), (157, 148, 47, 88), (85, 133, 43, 87), (88, 47, 54, 73), (156, 153, 51, 89), (89, 51, 62, 74), (3, 1, 12), (68, 14, 70), (6, 7, 8), (13, 4, 1031, 1035), (11, 71, 1037, 1033), (16, 17, 18), (20, 21, 22), (23, 24, 25), (54, 55, 56), (57, 58, 59), (60, 61, 62), (63, 64, 65), (6, 0, 2, 7), (2, 0, 1029, 1028), (4, 9, 91, 5), (10, 18, 17, 11), (19, 13, 15, 90), (10, 11, 1033, 1032), (21, 8, 7, 22), (16, 25, 24, 17), (22, 26, 27, 20), (29, 24, 23, 28), (31, 27, 26, 30), (28, 32, 33, 29), (32, 36, 37, 33), (30, 34, 35, 31), (130, 35, 34, 131), (132, 42, 43, 133), (146, 52, 53, 147), (148, 39, 38, 149), (150, 41, 40, 151), (152, 50, 51, 153), (72, 58, 57, 73), (74, 62, 61, 75), (50, 60, 62, 51), (63, 53, 52, 64), (48, 57, 59, 49), (54, 47, 46, 55), (6, 18, 10, 0), (55, 63, 65, 56), (60, 59, 58, 61), (25, 21, 20, 23), (0, 10, 1032, 1029), (5, 69, 1036, 1030), (18, 6, 8, 16), (46, 53, 63, 55), (50, 49, 59, 60), (53, 46, 149, 147), (56, 65, 75, 72), (32, 31, 35, 36), (132, 134, 67, 42), (134, 135, 66, 67), (90, 78, 119, 98), (45, 38, 117, 116), (38, 39, 118, 117), (23, 20, 27, 28), (28, 27, 31, 32), (80, 77, 125, 126), (16, 8, 21, 25), (19, 9, 4, 13), (15, 13, 1035, 1034), (39, 84, 128, 118), (82, 80, 126, 127), (85, 44, 115, 123), (44, 45, 116, 115), (91, 9, 93, 129), (84, 82, 127, 128), (71, 15, 1034, 1037), (58, 72, 75, 61), (64, 74, 75, 65), (56, 72, 73, 54), (4, 5, 1030, 1031), (69, 2, 1028, 1036), (52, 89, 74, 64), (146, 156, 89, 52), (48, 88, 73, 57), (78, 79, 120, 119), (151, 157, 88, 48), (76, 91, 129, 124), (30, 82, 84, 34), (131, 84, 86, 40), (26, 80, 82, 30), (22, 77, 80, 26), (81, 83, 122, 121), (7, 76, 77, 22), (91, 76, 181, 179), (90, 15, 173, 175), (9, 19, 97, 93), (124, 92, 102, 125), (83, 85, 123, 122), (77, 76, 124, 125), (19, 90, 98, 97), (44, 85, 87), (79, 81, 121, 120), (125, 102, 106, 126), (126, 106, 110, 127), (127, 110, 114, 128), (93, 94, 92), (96, 97, 95), (95, 99, 100, 96), (102, 92, 94, 101), (99, 103, 104, 100), (106, 102, 101, 105), (103, 107, 108, 104), (110, 106, 105, 109), (112, 108, 107, 111), (114, 110, 109, 113), (111, 115, 116, 112), (118, 114, 113, 117), (93, 97, 96, 94), (109, 108, 112, 113), (105, 104, 108, 109), (101, 100, 104, 105), (94, 96, 100, 101), (112, 116, 117, 113), (111, 123, 115), (107, 122, 123, 111), (103, 121, 122, 107), (99, 120, 121, 103), (95, 119, 120, 99), (98, 119, 95), (98, 95, 97), (124, 129, 92), (129, 93, 92), (118, 128, 114), (34, 84, 131), (36, 35, 136, 138), (134, 132, 139, 140), (36, 132, 133, 37), (41, 130, 131, 40), (85, 37, 133), (130, 135, 141, 137), (136, 137, 144, 142), (136, 142, 143, 138), (35, 130, 137, 136), (132, 36, 138, 139), (135, 134, 140, 141), (143, 142, 144, 145), (139, 138, 143, 145), (140, 139, 159, 160), (145, 144, 162, 163), (40, 86, 157, 151), (44, 87, 156, 146), (67, 66, 155, 154), (42, 67, 154, 152), (42, 152, 153, 43), (49, 150, 151, 48), (47, 148, 149, 46), (44, 146, 147, 45), (87, 43, 153, 156), (147, 149, 38, 45), (86, 39, 148, 157), (66, 41, 150, 155), (144, 137, 158, 162), (139, 145, 163, 159), (137, 141, 161, 158), (141, 140, 160, 161), (162, 168, 169, 163), (159, 163, 169, 165), (160, 159, 165, 166), (162, 158, 164, 168), (158, 161, 167, 164), (161, 160, 166, 167), (164, 167, 155, 150), (165, 169, 50, 152), (169, 168, 49, 50), (166, 165, 152, 154), (167, 166, 154, 155), (168, 164, 150, 49), (182, 184, 181, 177), (185, 187, 180, 179), (71, 11, 171, 172), (17, 78, 174, 170), (78, 90, 175, 174), (15, 71, 172, 173), (172, 171, 186, 183), (171, 170, 182, 186), (69, 5, 180, 178), (2, 69, 178, 176), (7, 2, 176, 177), (76, 7, 177, 181), (173, 172, 183, 187), (174, 175, 185, 184), (187, 183, 178, 180), (184, 185, 179, 181), (183, 186, 176, 178), (186, 182, 177, 176), (175, 173, 187, 185), (170, 174, 184, 182), (188, 209, 253, 210), (188, 210, 211), (188, 211, 256, 212), (188, 212, 255, 209), (189, 226, 260, 215), (189, 215, 259, 225), (189, 225, 263, 224), (189, 224, 264, 226), (190, 216, 259, 215), (190, 215, 260, 217), (190, 217, 218), (190, 218, 257, 216), (191, 219, 257, 218), (191, 218, 258, 220), (191, 220, 254, 210), (191, 210, 253, 219), (192, 209, 255, 213), (192, 213, 259, 216), (192, 216, 257, 219), (192, 219, 253, 209), (193, 217, 260, 214), (193, 214, 256, 211), (193, 211, 254, 220), (193, 220, 258, 217), (194, 234, 262, 221), (194, 221, 261, 233), (194, 233, 265, 229), (194, 229, 266, 234), (195, 225, 259, 213), (195, 213, 255, 227), (195, 227, 262, 222), (195, 222, 263, 225), (196, 228, 256, 214), (196, 214, 260, 226), (196, 226, 264, 223), (196, 223, 261, 228), (197, 227, 255, 212), (197, 212, 256, 228), (197, 228, 261, 221), (197, 221, 262, 227), (198, 242, 268, 232), (198, 232, 267, 241), (198, 241, 271, 240), (198, 240, 272, 242), (199, 236, 264, 224), (199, 224, 263, 235), (199, 235, 267, 232), (199, 232, 268, 236), (200, 235, 263, 222), (200, 222, 262, 234), (200, 234, 266, 230), (200, 230, 267, 235), (201, 233, 261, 223), (201, 223, 264, 236), (201, 236, 268, 231), (201, 231, 265, 233), (202, 250, 269, 239), (202, 239, 272, 249), (202, 249, 276, 247), (202, 247, 273, 250), (203, 241, 267, 230), (203, 230, 266, 243), (203, 243, 270, 238), (203, 238, 271, 241), (204, 244, 265, 231), (204, 231, 268, 242), (204, 242, 272, 239), (204, 239, 269, 244), (205, 243, 266, 229), (205, 229, 265, 244), (205, 244, 269, 237), (205, 237, 270, 243), (206, 251, 270, 237), (206, 237, 269, 250), (206, 250, 273, 245), (206, 245, 274, 251), (207, 249, 272, 240), (207, 240, 271, 252), (207, 252, 275, 248), (207, 248, 276, 249), (208, 252, 271, 238), (208, 238, 270, 251), (208, 251, 274, 246), (208, 246, 275, 252), (285, 292, 274, 245), (285, 245, 273, 290), (286, 290, 273, 247), (286, 247, 276, 289), (287, 291, 275, 246), (287, 246, 274, 292), (288, 289, 276, 248), (288, 248, 275, 291), (289, 288, 281, 280), (291, 287, 282, 278), (290, 286, 283, 279), (292, 285, 284, 277), (288, 291, 278, 281), (287, 292, 277, 282), (286, 289, 280, 283), (285, 290, 279, 284), (279, 283, 299, 295), (277, 284, 300, 293), (281, 278, 294, 297), (282, 277, 293, 298), (283, 280, 296, 299), (284, 279, 295, 300), (280, 281, 297, 296), (278, 282, 298, 294), (296, 297, 305, 304), (294, 298, 306, 302), (295, 299, 307, 303), (293, 300, 308, 301), (297, 294, 302, 305), (298, 293, 301, 306), (299, 296, 304, 307), (300, 295, 303, 308), (301, 310, 306), (305, 309, 307, 304), (307, 309, 308, 303), (306, 310, 302), (310, 301, 308, 309), (302, 310, 309, 305), (218, 217, 258), (211, 210, 254), (311, 312, 314, 313), (313, 314, 316, 315), (315, 316, 318, 317), (317, 318, 320, 319), (319, 320, 322, 321), (321, 322, 324, 323), (323, 324, 326, 325), (325, 326, 328, 327), (316, 314, 398, 400), (327, 328, 330, 329), (329, 330, 312, 311), (325, 327, 339, 338), (389, 388, 341, 350), (323, 325, 338, 337), (321, 323, 337, 336), (319, 321, 336, 335), (317, 319, 335, 334), (311, 313, 332, 331), (315, 317, 334, 333), (313, 315, 333, 332), (329, 311, 331, 340), (327, 329, 340, 339), (347, 348, 358, 357), (391, 390, 348, 347), (393, 392, 345, 344), (388, 394, 342, 341), (390, 395, 349, 348), (392, 396, 346, 345), (394, 397, 343, 342), (395, 389, 350, 349), (396, 391, 347, 346), (397, 393, 344, 343), (354, 355, 365, 364), (344, 345, 355, 354), (341, 342, 352, 351), (348, 349, 359, 358), (345, 346, 356, 355), (342, 343, 353, 352), (349, 350, 360, 359), (346, 347, 357, 356), (343, 344, 354, 353), (350, 341, 351, 360), (361, 362, 372, 371), (351, 352, 362, 361), (358, 359, 369, 368), (355, 356, 366, 365), (352, 353, 363, 362), (359, 360, 370, 369), (356, 357, 367, 366), (353, 354, 364, 363), (360, 351, 361, 370), (357, 358, 368, 367), (368, 369, 379, 378), (365, 366, 376, 375), (362, 363, 373, 372), (369, 370, 380, 379), (366, 367, 377, 381, 376), (363, 364, 374, 373), (370, 361, 371, 380), (367, 368, 378, 377), (364, 365, 375, 374), (378, 386, 381, 377), (382, 384, 371, 372), (373, 382, 372), (379, 383, 386, 378), (383, 384, 387, 386), (376, 387, 385, 375), (380, 383, 379), (375, 385, 374), (371, 384, 383, 380), (374, 385, 382, 373), (386, 387, 376, 381), (385, 387, 384, 382), (333, 334, 393, 397), (336, 337, 391, 396), (339, 340, 389, 395), (332, 333, 397, 394), (335, 336, 396, 392), (338, 339, 395, 390), (331, 332, 394, 388), (334, 335, 392, 393), (337, 338, 390, 391), (340, 331, 388, 389), (491, 488, 415, 416), (312, 330, 407, 399), (330, 328, 406, 407), (328, 326, 405, 406), (326, 324, 404, 405), (324, 322, 403, 404), (322, 320, 402, 403), (320, 318, 401, 402), (314, 312, 399, 398), (318, 316, 400, 401), (413, 412, 422, 423), (492, 489, 412, 413), (493, 490, 408, 410), (494, 491, 416, 417), (495, 492, 413, 414), (496, 493, 410, 411), (497, 494, 417, 409), (488, 495, 414, 415), (489, 496, 411, 412), (490, 497, 409, 408), (420, 418, 428, 430), (410, 408, 418, 420), (417, 416, 426, 427), (414, 413, 423, 424), (411, 410, 420, 421), (409, 417, 427, 419), (415, 414, 424, 425), (412, 411, 421, 422), (408, 409, 419, 418), (416, 415, 425, 426), (434, 433, 443, 444), (427, 426, 436, 437), (424, 423, 433, 434), (421, 420, 430, 431), (419, 427, 437, 429), (425, 424, 434, 435), (422, 421, 431, 432), (418, 419, 429, 428), (426, 425, 435, 436), (423, 422, 432, 433), (441, 440, 450, 451), (431, 430, 440, 441), (429, 437, 447, 439), (435, 434, 444, 445), (432, 431, 441, 442), (428, 429, 439, 438), (436, 435, 445, 446), (433, 432, 442, 443), (430, 428, 438, 440), (437, 436, 446, 447), (449, 457, 467, 459), (439, 447, 457, 449), (445, 444, 454, 455), (442, 441, 451, 452), (438, 439, 449, 448), (446, 445, 455, 456), (443, 442, 452, 453), (440, 438, 448, 450), (447, 446, 456, 457), (444, 443, 453, 454), (465, 464, 474, 475), (455, 454, 464, 465), (452, 451, 461, 462), (448, 449, 459, 458), (456, 455, 465, 466), (453, 452, 462, 463), (450, 448, 458, 460), (457, 456, 466, 467), (454, 453, 463, 464), (451, 450, 460, 461), (468, 469, 477, 476, 475, 474, 473, 472, 471, 470), (462, 461, 471, 472), (458, 459, 469, 468), (466, 465, 475, 476), (463, 462, 472, 473), (460, 458, 468, 470), (467, 466, 476, 477), (464, 463, 473, 474), (461, 460, 470, 471), (459, 467, 477, 469), (398, 399, 487, 482), (402, 401, 486, 480), (405, 404, 485, 478), (399, 407, 484, 487), (401, 400, 483, 486), (404, 403, 481, 485), (407, 406, 479, 484), (400, 398, 482, 483), (403, 402, 480, 481), (406, 405, 478, 479), (484, 479, 499, 505), (489, 492, 500, 516), (497, 490, 517, 510), (485, 481, 501, 507), (490, 493, 502, 517), (486, 483, 503, 509), (491, 494, 504, 498), (487, 484, 505, 511), (492, 495, 506, 500), (478, 485, 507, 514), (512, 511, 510, 517), (513, 509, 508, 516), (514, 507, 506, 515), (511, 505, 504, 510), (509, 503, 502, 508), (507, 501, 500, 506), (505, 499, 498, 504), (503, 512, 517, 502), (501, 513, 516, 500), (499, 514, 515, 498), (496, 489, 516, 508), (488, 491, 498, 515), (483, 482, 512, 503), (495, 488, 515, 506), (482, 487, 511, 512), (481, 480, 513, 501), (494, 497, 510, 504), (480, 486, 509, 513), (479, 478, 514, 499), (493, 496, 508, 502), (650, 518, 519, 651), (651, 519, 520, 652), (652, 520, 521, 653), (653, 521, 522, 654), (654, 522, 523, 655), (655, 523, 524, 656), (656, 524, 525, 657), (657, 525, 526, 658), (658, 526, 527, 659), (659, 527, 528, 660), (526, 525, 537, 538), (660, 528, 529, 661), (661, 529, 518, 650), (537, 536, 548, 549), (523, 522, 534, 535), (518, 529, 541, 531), (520, 519, 530, 532), (527, 526, 538, 539), (524, 523, 535, 536), (521, 520, 532, 533), (528, 527, 539, 540), (519, 518, 531, 530), (525, 524, 536, 537), (522, 521, 533, 534), (529, 528, 540, 541), (549, 548, 560, 561), (534, 533, 545, 546), (541, 540, 552, 553), (530, 531, 543, 542), (538, 537, 549, 550), (535, 534, 546, 547), (531, 541, 553, 543), (532, 530, 542, 544), (539, 538, 550, 551), (536, 535, 547, 548), (533, 532, 544, 545), (540, 539, 551, 552), (546, 545, 557, 558), (553, 552, 564, 565), (542, 543, 555, 554), (550, 549, 561, 562), (547, 546, 558, 559), (543, 553, 565, 555), (544, 542, 554, 556), (551, 550, 562, 563), (548, 547, 559, 560), (545, 544, 556, 557), (552, 551, 563, 564), (569, 568, 580, 581), (564, 563, 575, 576), (561, 560, 572, 573), (558, 557, 569, 570), (565, 564, 576, 577), (554, 555, 567, 566), (562, 561, 573, 574), (559, 558, 570, 571), (555, 565, 577, 567), (556, 554, 566, 568), (563, 562, 574, 575), (560, 559, 571, 572), (581, 580, 592, 593), (576, 575, 587, 588), (573, 572, 584, 585), (570, 569, 581, 582), (577, 576, 588, 589), (566, 567, 579, 578), (574, 573, 585, 586), (571, 570, 582, 583), (567, 577, 589, 579), (568, 566, 578, 580), (575, 574, 586, 587), (572, 571, 583, 584), (596, 595, 607, 608), (588, 587, 599, 600), (585, 584, 596, 597), (582, 581, 593, 594), (589, 588, 600, 601), (578, 579, 591, 590), (586, 585, 597, 598), (583, 582, 594, 595), (579, 589, 601, 591), (580, 578, 590, 592), (587, 586, 598, 599), (584, 583, 595, 596), (1049, 1048, 619, 620), (593, 592, 604, 605), (600, 599, 611, 612), (597, 596, 608, 609), (594, 593, 605, 606), (601, 600, 612, 613), (590, 591, 603, 602), (598, 597, 609, 610), (595, 594, 606, 607), (591, 601, 613, 603), (592, 590, 602, 604), (599, 598, 610, 611), (623, 622, 634, 635), (1051, 1050, 616, 617), (1053, 1052, 623, 624), (1054, 1049, 620, 621), (1055, 1051, 617, 618), (1056, 1053, 624, 625), (1058, 1057, 615, 614), (1059, 1054, 621, 622), (1048, 1055, 618, 619), (1057, 1056, 625, 615), (1050, 1058, 614, 616), (1052, 1059, 622, 623), (626, 627, 637, 636, 635, 634, 633, 632, 631, 630, 629, 628), (620, 619, 631, 632), (617, 616, 628, 629), (624, 623, 635, 636), (621, 620, 632, 633), (618, 617, 629, 630), (625, 624, 636, 637), (614, 615, 627, 626), (622, 621, 633, 634), (619, 618, 630, 631), (615, 625, 637, 627), (616, 614, 626, 628), (650, 651, 639, 638), (651, 652, 640, 639), (652, 653, 641, 640), (653, 654, 642, 641), (654, 655, 643, 642), (655, 656, 644, 643), (656, 657, 645, 644), (657, 658, 646, 645), (658, 659, 647, 646), (659, 660, 648, 647), (646, 670, 669, 645), (660, 661, 649, 648), (661, 650, 638, 649), (669, 681, 680, 668), (643, 667, 666, 642), (638, 663, 673, 649), (640, 664, 662, 639), (647, 671, 670, 646), (644, 668, 667, 643), (641, 665, 664, 640), (648, 672, 671, 647), (639, 662, 663, 638), (645, 669, 668, 644), (642, 666, 665, 641), (649, 673, 672, 648), (681, 693, 692, 680), (666, 678, 677, 665), (673, 685, 684, 672), (662, 674, 675, 663), (670, 682, 681, 669), (667, 679, 678, 666), (663, 675, 685, 673), (664, 676, 674, 662), (671, 683, 682, 670), (668, 680, 679, 667), (665, 677, 676, 664), (672, 684, 683, 671), (696, 708, 707, 695), (678, 690, 689, 677), (685, 697, 696, 684), (674, 686, 687, 675), (682, 694, 693, 681), (679, 691, 690, 678), (675, 687, 697, 685), (676, 688, 686, 674), (683, 695, 694, 682), (680, 692, 691, 679), (677, 689, 688, 676), (684, 696, 695, 683), (701, 713, 712, 700), (693, 705, 704, 692), (690, 702, 701, 689), (697, 709, 708, 696), (686, 698, 699, 687), (694, 706, 705, 693), (691, 703, 702, 690), (687, 699, 709, 697), (688, 700, 698, 686), (695, 707, 706, 694), (692, 704, 703, 691), (689, 701, 700, 688), (713, 725, 724, 712), (708, 720, 719, 707), (705, 717, 716, 704), (702, 714, 713, 701), (709, 721, 720, 708), (698, 710, 711, 699), (706, 718, 717, 705), (703, 715, 714, 702), (699, 711, 721, 709), (700, 712, 710, 698), (707, 719, 718, 706), (704, 716, 715, 703), (728, 740, 739, 727), (720, 732, 731, 719), (717, 729, 728, 716), (714, 726, 725, 713), (721, 733, 732, 720), (710, 722, 723, 711), (718, 730, 729, 717), (715, 727, 726, 714), (711, 723, 733, 721), (712, 724, 722, 710), (719, 731, 730, 718), (716, 728, 727, 715), (740, 752, 751, 739), (725, 737, 736, 724), (732, 744, 743, 731), (729, 741, 740, 728), (726, 738, 737, 725), (733, 745, 744, 732), (722, 734, 735, 723), (730, 742, 741, 729), (727, 739, 738, 726), (723, 735, 745, 733), (724, 736, 734, 722), (731, 743, 742, 730), (755, 767, 766, 754), (737, 749, 748, 736), (744, 756, 755, 743), (741, 753, 752, 740), (738, 750, 749, 737), (745, 757, 756, 744), (734, 746, 747, 735), (742, 754, 753, 741), (739, 751, 750, 738), (735, 747, 757, 745), (736, 748, 746, 734), (743, 755, 754, 742), (758, 760, 761, 762, 763, 764, 765, 766, 767, 768, 769, 759), (752, 764, 763, 751), (749, 761, 760, 748), (756, 768, 767, 755), (753, 765, 764, 752), (750, 762, 761, 749), (757, 769, 768, 756), (746, 758, 759, 747), (754, 766, 765, 753), (751, 763, 762, 750), (747, 759, 769, 757), (748, 760, 758, 746), (786, 788, 773, 771), (792, 796, 789, 785), (797, 791, 810, 814), (795, 780, 774, 787), (772, 775, 783, 777), (778, 782, 799, 806), (803, 850, 866, 839), (790, 779, 805, 811), (802, 798, 863, 851), (781, 794, 813, 800), (876, 889, 916, 902), (849, 823, 846, 867), (819, 829, 961, 959), (828, 840, 890, 883), (878, 872, 901, 906), (847, 822, 880, 897), (821, 816, 873, 877), (827, 854, 870, 841), (833, 886, 970, 962), (815, 809, 852, 858), (843, 844, 896, 891), (853, 808, 836, 871), (801, 812, 857, 860), (807, 804, 838, 834), (884, 894, 922, 913), (888, 881, 912, 917), (874, 820, 958, 966), (869, 864, 845, 842), (832, 825, 882, 887), (859, 855, 826, 831), (919, 995, 1009, 1002), (918, 911, 993, 996), (892, 895, 933, 931), (928, 932, 947, 944), (898, 879, 905, 926), (885, 875, 965, 971), (935, 941, 955, 948), (907, 900, 984, 988), (923, 893, 930, 938), (899, 925, 942, 934), (956, 960, 975, 972), (945, 949, 954, 952), (940, 936, 950, 953), (939, 929, 946, 951), (968, 964, 978, 981), (848, 862, 817, 824), (861, 856, 830, 818), (835, 837, 865, 868), (989, 987, 997, 992), (967, 957, 974, 979), (963, 969, 983, 976), (994, 986, 1004, 1007), (909, 914, 921, 927), (903, 915, 1001, 998), (985, 904, 1000, 1005), (924, 920, 937, 943), (910, 908, 990, 991), (999, 1003, 1008, 1006), (770, 771, 772), (773, 774, 775), (776, 777, 778, 779), (780, 781, 782, 783), (784, 785, 786), (787, 788, 789), (790, 791, 792, 793), (794, 795, 796, 797), (798, 799, 800, 801), (802, 803, 804, 805, 806), (807, 808, 809, 810, 811), (812, 813, 814, 815), (816, 817, 818, 819, 820), (821, 822, 823, 824), (825, 826, 827, 828), (829, 830, 831, 832, 833), (834, 835, 836), (837, 838, 839), (840, 841, 842, 843), (844, 845, 846, 847), (848, 849, 850, 851), (852, 853, 854, 855), (856, 857, 858, 859), (860, 861, 862, 863), (864, 865, 866, 867), (868, 869, 870, 871), (872, 873, 874, 875, 876), (877, 878, 879, 880), (881, 882, 883, 884), (885, 886, 887, 888, 889), (890, 891, 892, 893, 894), (895, 896, 897, 898, 899), (900, 901, 902, 903, 904), (905, 906, 907, 908, 909), (910, 911, 912, 913, 914), (915, 916, 917, 918, 919), (920, 921, 922, 923), (924, 925, 926, 927), (928, 929, 930, 931), (932, 933, 934, 935), (936, 937, 938, 939), (940, 941, 942, 943), (944, 945, 946), (947, 948, 949), (950, 951, 952), (953, 954, 955), (956, 957, 958, 959), (960, 961, 962, 963), (964, 965, 966, 967), (968, 969, 970, 971), (972, 973, 974), (975, 976, 977), (978, 979, 980), (981, 982, 983), (984, 985, 986, 987), (988, 989, 990), (991, 992, 993), (994, 995, 996, 997), (998, 999, 1000), (1001, 1002, 1003), (1004, 1005, 1006), (1007, 1008, 1009), (776, 770, 772, 777), (771, 773, 775, 772), (774, 780, 783, 775), (782, 778, 777, 783), (793, 776, 779, 790), (780, 795, 794, 781), (796, 792, 791, 797), (784, 793, 792, 785), (795, 787, 789, 796), (788, 786, 785, 789), (770, 784, 786, 771), (787, 774, 773, 788), (798, 802, 806, 799), (811, 805, 804, 807), (800, 813, 812, 801), (814, 810, 809, 815), (797, 814, 813, 794), (799, 782, 781, 800), (805, 779, 778, 806), (790, 811, 810, 791), (816, 821, 824, 817), (843, 891, 890, 840), (818, 830, 829, 819), (831, 826, 825, 832), (848, 824, 823, 849), (852, 809, 808, 853), (859, 831, 830, 856), (863, 798, 801, 860), (834, 838, 837, 835), (842, 845, 844, 843), (867, 846, 845, 864), (871, 836, 835, 868), (803, 839, 838, 804), (836, 808, 807, 834), (822, 847, 846, 823), (840, 828, 827, 841), (802, 851, 850, 803), (826, 855, 854, 827), (815, 858, 857, 812), (817, 862, 861, 818), (839, 866, 865, 837), (841, 870, 869, 842), (853, 871, 870, 854), (849, 867, 866, 850), (864, 869, 868, 865), (855, 859, 858, 852), (862, 848, 851, 863), (856, 861, 860, 857), (872, 878, 877, 873), (878, 906, 905, 879), (875, 885, 889, 876), (887, 882, 881, 888), (891, 896, 895, 892), (879, 898, 897, 880), (894, 884, 883, 890), (882, 825, 828, 883), (832, 887, 886, 833), (873, 816, 820, 874), (880, 822, 821, 877), (847, 897, 896, 844), (900, 907, 906, 901), (914, 909, 908, 910), (902, 916, 915, 903), (917, 912, 911, 918), (920, 924, 927, 921), (909, 927, 926, 905), (921, 914, 913, 922), (925, 899, 898, 926), (884, 913, 912, 881), (916, 889, 888, 917), (893, 923, 922, 894), (901, 872, 876, 902), (931, 933, 932, 928), (936, 940, 943, 937), (941, 935, 934, 942), (929, 939, 938, 930), (923, 938, 937, 920), (942, 925, 924, 943), (933, 895, 899, 934), (930, 893, 892, 931), (944, 947, 949, 945), (952, 954, 953, 950), (954, 949, 948, 955), (945, 952, 951, 946), (928, 944, 946, 929), (950, 936, 939, 951), (955, 941, 940, 953), (947, 932, 935, 948), (959, 961, 960, 956), (964, 968, 971, 965), (962, 970, 969, 963), (966, 958, 957, 967), (874, 966, 965, 875), (970, 886, 885, 971), (819, 959, 958, 820), (833, 962, 961, 829), (972, 975, 977, 973), (980, 982, 981, 978), (976, 983, 982, 977), (979, 974, 973, 980), (968, 981, 983, 969), (975, 960, 963, 976), (974, 957, 956, 972), (978, 964, 967, 979), (987, 989, 988, 984), (991, 990, 989, 992), (986, 994, 997, 987), (996, 993, 992, 997), (910, 991, 993, 911), (995, 919, 918, 996), (907, 988, 990, 908), (984, 900, 904, 985), (998, 1001, 1003, 999), (1006, 1008, 1007, 1004), (1008, 1003, 1002, 1009), (1005, 1000, 999, 1006), (903, 998, 1000, 904), (1004, 986, 985, 1005), (994, 1007, 1009, 995), (1001, 915, 919, 1002), (776, 793, 784, 770), (1010, 1011, 1013, 1012), (1012, 1013, 1017, 1016), (1016, 1017, 1015, 1014), (1014, 1015, 1011, 1010), (1010, 1012, 1018, 1019), (1017, 1013, 1011, 1015), (1018, 1020, 1024, 1022), (1016, 1014, 1021, 1020), (1014, 1010, 1019, 1021), (1012, 1016, 1020, 1018), (1024, 1025, 1027), (1020, 1021, 1025, 1024), (1019, 1018, 1022, 1023), (1021, 1019, 1023, 1025), (1023, 1022, 1026), (1022, 1024, 1027, 1026), (1025, 1023, 1026, 1027), (1028, 1029, 68, 70), (1036, 1028, 70, 1045), (1033, 1037, 1047, 1040), (1029, 1032, 1039, 68), (1034, 1035, 1042, 1041), (1031, 1030, 12, 1), (1037, 1034, 1041, 1047), (1035, 1031, 1, 1042), (1030, 1036, 1045, 12), (1032, 1033, 1040, 1039), (1039, 1040, 1038), (1042, 1043, 1041), (1044, 3, 12, 1045), (1046, 1038, 1040, 1047), (1042, 1, 3, 1043), (68, 1039, 1038, 14), (1043, 3, 1044, 1046), (1038, 1046, 1044, 14), (1043, 1046, 1047, 1041), (14, 1044, 1045, 70), (982, 980, 973, 977), (611, 610, 1059, 1052), (604, 602, 1058, 1050), (603, 613, 1056, 1057), (607, 606, 1055, 1048), (610, 609, 1054, 1059), (602, 603, 1057, 1058), (613, 612, 1053, 1056), (606, 605, 1051, 1055), (609, 608, 1049, 1054), (612, 611, 1052, 1053), (605, 604, 1050, 1051), (608, 607, 1048, 1049), (557, 556, 568, 569)])
me_cube.polygons.foreach_set('material_index', [0, 0, 0, 0, 0, 0, 0, 0, 0, 0, 0, 0, 0, 1, 1, 0, 1, 1, 0, 0, 0, 0, 0, 0, 0, 0, 1, 0, 0, 0, 1, 0, 0, 0, 0, 0, 0, 0, 0, 0, 0, 0, 0, 0, 0, 0, 0, 0, 0, 0, 0, 0, 0, 0, 0, 1, 1, 0, 0, 0, 0, 0, 0, 0, 0, 1, 1, 1, 0, 0, 1, 0, 0, 1, 1, 1, 1, 1, 1, 1, 1, 0, 0, 0, 1, 1, 0, 0, 0, 1, 0, 1, 0, 0, 0, 0, 1, 0, 0, 0, 1, 1, 1, 1, 1, 0, 1, 1, 1, 1, 1, 1, 1, 1, 1, 1, 1, 1, 1, 1, 1, 1, 1, 1, 1, 1, 1, 1, 1, 1, 1, 1, 1, 1, 1, 1, 1, 1, 0, 0, 0, 0, 0, 0, 0, 0, 0, 0, 0, 0, 0, 0, 0, 0, 0, 0, 0, 0, 0, 0, 0, 0, 0, 0, 0, 0, 0, 0, 0, 0, 0, 0, 0, 0, 0, 0, 0, 0, 0, 0, 0, 0, 0, 0, 0, 0, 0, 0, 0, 0, 0, 0, 0, 0, 0, 0, 0, 0, 0, 0, 0, 0, 2, 2, 2, 2, 2, 2, 2, 2, 2, 2, 2, 2, 2, 2, 2, 2, 2, 2, 2, 2, 2, 2, 2, 2, 2, 2, 2, 2, 2, 2, 2, 2, 2, 2, 2, 2, 2, 2, 2, 2, 2, 2, 2, 2, 2, 2, 2, 2, 2, 2, 2, 2, 2, 2, 2, 2, 2, 2, 2, 2, 2, 2, 2, 2, 2, 2, 2, 2, 2, 2, 2, 2, 2, 2, 2, 2, 2, 2, 2, 2, 2, 2, 2, 2, 2, 2, 2, 2, 2, 2, 2, 2, 2, 2, 2, 2, 2, 2, 2, 2, 2, 2, 2, 2, 2, 2, 2, 2, 2, 2, 2, 2, 2, 2, 2, 2, 2, 2, 2, 2, 2, 2, 2, 2, 0, 0, 0, 0, 0, 0, 0, 0, 0, 0, 0, 0, 0, 0, 0, 0, 0, 0, 0, 0, 0, 0, 0, 0, 0, 0, 0, 0, 0, 0, 0, 0, 0, 0, 0, 0, 0, 0, 0, 0, 0, 0, 0, 0, 0, 0, 0, 0, 0, 0, 0, 0, 0, 0, 0, 0, 0, 0, 0, 0, 0, 0, 0, 0, 0, 0, 0, 0, 0, 0, 0, 0, 0, 0, 0, 0, 0, 0, 0, 0, 0, 0, 0, 0, 0, 0, 0, 0, 0, 0, 0, 0, 0, 0, 0, 0, 0, 0, 0, 0, 0, 0, 0, 0, 0, 0, 0, 0, 0, 0, 0, 0, 0, 0, 0, 0, 0, 0, 0, 0, 0, 0, 0, 0, 0, 0, 0, 0, 0, 0, 0, 0, 0, 0, 0, 0, 0, 0, 0, 0, 0, 0, 0, 0, 0, 0, 0, 0, 0, 0, 0, 0, 0, 0, 0, 0, 0, 0, 0, 0, 0, 0, 0, 0, 0, 0, 0, 0, 0, 0, 0, 0, 0, 0, 0, 0, 0, 0, 0, 0, 0, 0, 0, 0, 0, 0, 0, 0, 0, 0, 0, 0, 0, 0, 0, 0, 0, 0, 0, 0, 0, 0, 0, 2, 2, 2, 2, 2, 2, 2, 2, 2, 2, 2, 2, 2, 2, 2, 2, 2, 2, 2, 2, 2, 2, 2, 2, 2, 2, 2, 2, 2, 2, 2, 2, 2, 2, 2, 2, 2, 2, 2, 2, 2, 2, 2, 2, 2, 2, 2, 2, 2, 2, 2, 2, 2, 2, 2, 2, 2, 2, 2, 2, 2, 2, 2, 2, 2, 2, 2, 2, 2, 2, 2, 2, 2, 2, 2, 2, 2, 2, 2, 2, 2, 2, 2, 2, 2, 2, 2, 2, 2, 2, 2, 2, 2, 2, 2, 2, 2, 2, 2, 2, 2, 2, 2, 2, 2, 2, 2, 2, 2, 2, 2, 2, 2, 2, 2, 2, 2, 2, 2, 2, 2, 2, 2, 2, 2, 2, 2, 2, 2, 2, 2, 2, 2, 2, 2, 2, 2, 2, 2, 2, 2, 2, 2, 2, 2, 2, 2, 2, 2, 2, 2, 2, 2, 2, 2, 2, 2, 2, 2, 2, 2, 2, 2, 2, 2, 2, 2, 2, 2, 2, 2, 2, 2, 2, 2, 2, 2, 2, 2, 2, 2, 2, 2, 2, 2, 2, 2, 2, 2, 2, 2, 2, 2, 2, 2, 2, 2, 2, 2, 2, 2, 2, 2, 2, 2, 2, 2, 2, 2, 2, 2, 2, 2, 2, 2, 2, 2, 2, 2, 2, 2, 2, 2, 2, 2, 2, 2, 2, 2, 2, 2, 2, 2, 2, 2, 2, 2, 2, 2, 2, 2, 3, 3, 3, 3, 3, 3, 3, 3, 3, 3, 3, 3, 3, 3, 3, 3, 3, 3, 3, 3, 3, 3, 3, 3, 3, 3, 3, 3, 3, 3, 3, 3, 3, 3, 3, 3, 3, 3, 3, 3, 3, 3, 3, 3, 3, 3, 3, 3, 3, 3, 3, 3, 3, 3, 3, 3, 3, 3, 3, 3, 3, 3, 3, 3, 3, 3, 3, 3, 3, 3, 3, 3, 3, 3, 3, 3, 3, 3, 3, 3, 3, 3, 3, 3, 3, 3, 3, 3, 3, 3, 3, 3, 3, 3, 3, 3, 3, 3, 3, 3, 3, 3, 3, 3, 3, 3, 3, 3, 3, 3, 3, 3, 3, 3, 3, 3, 3, 3, 3, 3, 3, 3, 3, 3, 3, 3, 3, 3, 3, 3, 3, 3, 3, 3, 3, 3, 3, 3, 3, 3, 3, 3, 3, 3, 3, 3, 3, 3, 3, 3, 3, 3, 3, 3, 3, 3, 3, 3, 3, 3, 3, 3, 3, 3, 3, 3, 3, 3, 3, 3, 3, 3, 3, 3, 3, 3, 3, 3, 3, 3, 3, 3, 3, 3, 3, 3, 3, 3, 3, 3, 3, 3, 3, 3, 3, 3, 3, 3, 3, 3, 3, 3, 3, 3, 3, 3, 3, 3, 3, 3, 3, 3, 3, 3, 3, 3, 3, 3, 3, 3, 3, 3, 3, 3, 3, 3, 3, 3, 3, 3, 3, 3, 3, 3, 3, 3, 3, 3, 3, 3, 3, 0, 0, 0, 0, 0, 0, 0, 0, 0, 0, 0, 0, 0, 0, 0, 0, 0, 1, 1, 1, 1, 1, 1, 1, 1, 1, 1, 1, 1, 1, 1, 1, 1, 1, 1, 1, 1, 3, 2, 2, 2, 2, 2, 2, 2, 2, 2, 2, 2, 2, 2])
me_cube.materials.append(mat_main)
me_cube.materials.append(mat_dark)
me_cube.materials.append(mat_detail)
me_cube.materials.append(mat_mid)
me_cube.use_remesh_preserve_volume = False
me_cube.use_remesh_preserve_attributes = False
me_cube.use_mirror_vertex_groups = False
me_cube.update()

# ---- objects
ob_sniperrifle = bpy.data.objects.new('SniperRifle', me_cube)

# ---- transforms, parenting, visibility, modifiers, constraints
ob_sniperrifle.location = (0.0, 0.0, 0.0)
ob_sniperrifle.lineart.crease_threshold = 0.0

# ---- collection membership
col_collection_1.objects.link(ob_sniperrifle)

# ---- scene / render settings (as saved in the file)
scene.frame_start = 1; scene.frame_end = 250; scene.frame_set(0)
scene.render.engine = 'CYCLES'
scene.render.resolution_x = 1000
scene.render.resolution_y = 1000
scene.render.dither_intensity = 0.0
scene.cycles.samples = 200
scene.cycles.sampling_pattern = 'TABULATED_SOBOL'
scene.cycles.light_sampling_threshold = 0.0
scene.cycles.use_adaptive_sampling = False
scene.cycles.use_light_tree = False
scene.cycles.caustics_reflective = False
scene.cycles.caustics_refractive = False
scene.cycles.blur_glossy = 0.0
scene.cycles.max_bounces = 2
scene.cycles.pixel_filter_type = 'GAUSSIAN'
scene.cycles.sample_clamp_indirect = 0.0
scene.view_settings.view_transform = 'Standard'
bpy.context.view_layer.update()

# ---- added for rendering (the .blend has no active camera and no usable light): camera, sun
cam_auto = bpy.data.cameras.new('AutoCamera')
cam_auto.lens = 50.0
cam_auto.sensor_width = 36.0
cam_auto.clip_end = 1000.0
ob_auto_camera = bpy.data.objects.new('AutoCamera', cam_auto)
scene.collection.objects.link(ob_auto_camera)
ob_auto_camera.location = (10.8884, -9.61204, 8.74295)
ob_auto_camera.rotation_euler = (1.09748, -7.21219e-08, 0.694738)
scene.camera = ob_auto_camera
light_auto_sun = bpy.data.lights.new('AutoSun', 'SUN')
light_auto_sun.energy = 3.0
light_auto_sun.angle = 0.0523599
ob_auto_sun = bpy.data.objects.new('AutoSun', light_auto_sun)
scene.collection.objects.link(ob_auto_sun)
ob_auto_sun.rotation_euler = (0.872665, 0.174533, 0.523599)
bpy.context.view_layer.update()
